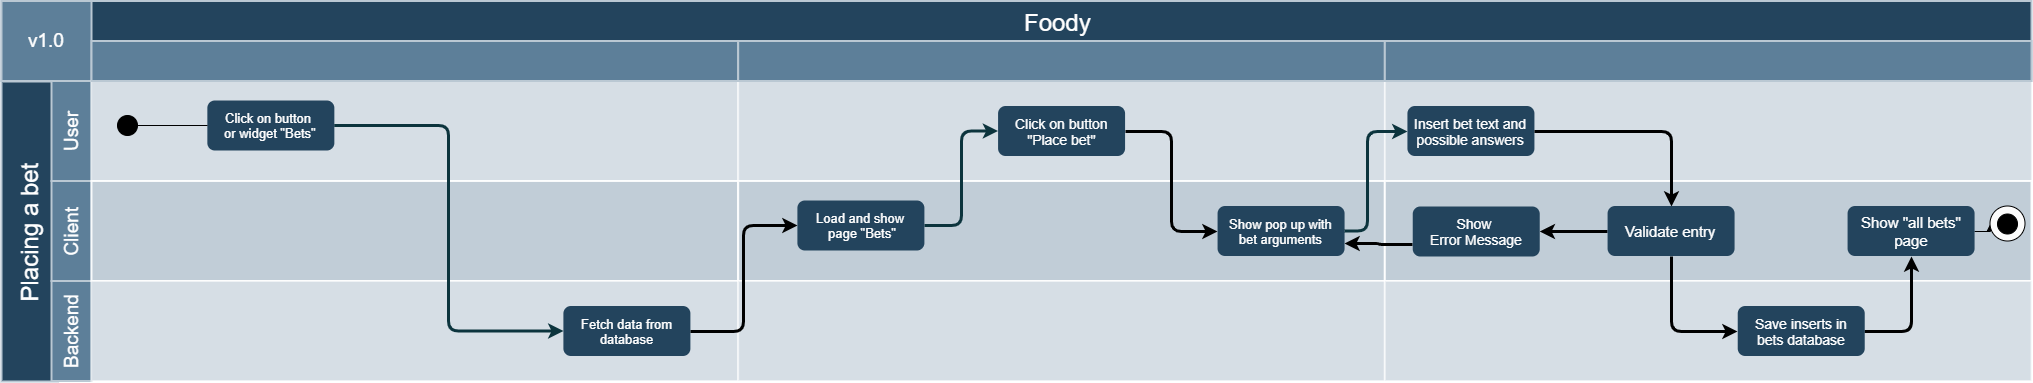

The diagram above was exported from draw.io. Its source (the exported page's mxGraphModel, read from the mxfile embedded in the PNG):
<mxGraphModel dx="1346" dy="-88" grid="1" gridSize="10" guides="1" tooltips="1" connect="1" arrows="1" fold="1" page="1" pageScale="1" pageWidth="1169" pageHeight="827" background="#ffffff" math="0" shadow="0">
  <root>
    <mxCell id="0" />
    <mxCell id="1" parent="0" />
    <mxCell id="56" value="Foody&lt;br&gt;." style="strokeColor=#BAC8D3;fillColor=#23445D;fontSize=24;strokeWidth=2;fontFamily=Helvetica;html=1;fontColor=#FFFFFF;fontStyle=0;spacingBottom=8;spacingRight=0;spacingLeft=83;" parent="1" vertex="1">
      <mxGeometry x="154" y="850.5" width="2030" height="80" as="geometry" />
    </mxCell>
    <mxCell id="57" value="Placing a bet" style="strokeColor=#BAC8D3;fillColor=#23445D;fontSize=24;strokeWidth=2;horizontal=0;fontFamily=Helvetica;html=1;fontColor=#FFFFFF;fontStyle=0" parent="1" vertex="1">
      <mxGeometry x="154" y="931" width="56" height="300" as="geometry" />
    </mxCell>
    <mxCell id="58" value="User" style="strokeColor=#BAC8D3;fillColor=#5d7f99;fontSize=19;strokeWidth=2;horizontal=0;fontFamily=Helvetica;html=1;labelBackgroundColor=none;fontColor=#FFFFFF;" parent="1" vertex="1">
      <mxGeometry x="204" y="930.5" width="40" height="100" as="geometry" />
    </mxCell>
    <mxCell id="59" value="v1.0" style="strokeColor=#BAC8D3;fillColor=#5d7f99;fontSize=19;strokeWidth=2;fontFamily=Helvetica;html=1;labelBackgroundColor=none;fontColor=#FFFFFF;" parent="1" vertex="1">
      <mxGeometry x="154" y="850.5" width="90" height="80" as="geometry" />
    </mxCell>
    <mxCell id="60" value="Client" style="strokeColor=#BAC8D3;fillColor=#5d7f99;fontSize=19;strokeWidth=2;horizontal=0;fontFamily=Helvetica;html=1;labelBackgroundColor=none;fontColor=#FFFFFF;" parent="1" vertex="1">
      <mxGeometry x="204" y="1030.5" width="40" height="100" as="geometry" />
    </mxCell>
    <mxCell id="61" value="Backend" style="strokeColor=#BAC8D3;fillColor=#5d7f99;fontSize=19;strokeWidth=2;horizontal=0;fontFamily=Helvetica;html=1;labelBackgroundColor=none;fontColor=#FFFFFF;" parent="1" vertex="1">
      <mxGeometry x="204" y="1130.5" width="40" height="100" as="geometry" />
    </mxCell>
    <mxCell id="68" value="" style="strokeColor=#FFFFFF;fillColor=#BAC8D3;fontSize=18;strokeWidth=2;fontFamily=Helvetica;html=1;opacity=60;" parent="1" vertex="1">
      <mxGeometry x="244" y="930.5" width="646.6666666666666" height="100" as="geometry" />
    </mxCell>
    <mxCell id="69" value="" style="strokeColor=#FFFFFF;fillColor=#BAC8D3;fontSize=18;strokeWidth=2;fontFamily=Helvetica;html=1;opacity=90;" parent="1" vertex="1">
      <mxGeometry x="244" y="1030.5" width="646.6666666666666" height="100" as="geometry" />
    </mxCell>
    <mxCell id="70" value="" style="strokeColor=#FFFFFF;fillColor=#BAC8D3;fontSize=18;strokeWidth=2;fontFamily=Helvetica;html=1;opacity=60;" parent="1" vertex="1">
      <mxGeometry x="244" y="1130.5" width="646.6666666666666" height="100" as="geometry" />
    </mxCell>
    <mxCell id="75" value="" style="strokeColor=#FFFFFF;fillColor=#BAC8D3;fontSize=18;strokeWidth=2;fontFamily=Helvetica;html=1;opacity=60;" parent="1" vertex="1">
      <mxGeometry x="890.6666666666666" y="930.5" width="647" height="100" as="geometry" />
    </mxCell>
    <mxCell id="76" value="" style="strokeColor=#FFFFFF;fillColor=#BAC8D3;fontSize=18;strokeWidth=2;fontFamily=Helvetica;html=1;opacity=90;" parent="1" vertex="1">
      <mxGeometry x="890.6666666666666" y="1030.5" width="646.6666666666666" height="100" as="geometry" />
    </mxCell>
    <mxCell id="77" value="" style="strokeColor=#FFFFFF;fillColor=#BAC8D3;fontSize=18;strokeWidth=2;fontFamily=Helvetica;html=1;opacity=60;" parent="1" vertex="1">
      <mxGeometry x="890.6666666666666" y="1130.5" width="646.6666666666666" height="100" as="geometry" />
    </mxCell>
    <mxCell id="82" value="" style="strokeColor=#FFFFFF;fillColor=#BAC8D3;fontSize=18;strokeWidth=2;fontFamily=Helvetica;html=1;opacity=60;" parent="1" vertex="1">
      <mxGeometry x="1537.3333333333333" y="930.5" width="647" height="100" as="geometry" />
    </mxCell>
    <mxCell id="83" value="" style="strokeColor=#FFFFFF;fillColor=#BAC8D3;fontSize=18;strokeWidth=2;fontFamily=Helvetica;html=1;opacity=90;" parent="1" vertex="1">
      <mxGeometry x="1537.3333333333333" y="1030.5" width="646.6666666666666" height="100" as="geometry" />
    </mxCell>
    <mxCell id="84" value="" style="strokeColor=#FFFFFF;fillColor=#BAC8D3;fontSize=18;strokeWidth=2;fontFamily=Helvetica;html=1;opacity=60;" parent="1" vertex="1">
      <mxGeometry x="1537.3333333333333" y="1130.5" width="646.6666666666666" height="100" as="geometry" />
    </mxCell>
    <mxCell id="91" value="&lt;font color=&quot;#ffffff&quot; style=&quot;font-size: 13px&quot;&gt;Load and show &lt;br&gt;page &quot;Bets&quot;&lt;/font&gt;" style="rounded=1;fillColor=#23445D;strokeColor=none;strokeWidth=2;fontFamily=Helvetica;html=1;gradientColor=none;" parent="1" vertex="1">
      <mxGeometry x="949.9047619047619" y="1050" width="127" height="50" as="geometry" />
    </mxCell>
    <mxCell id="92" value="&lt;font color=&quot;#ffffff&quot; style=&quot;font-size: 13px&quot;&gt;Click on button&amp;nbsp;&lt;br&gt;or widget &quot;Bets&quot;&lt;/font&gt;" style="rounded=1;fillColor=#23445D;strokeColor=none;strokeWidth=2;fontFamily=Helvetica;html=1;gradientColor=none;" parent="1" vertex="1">
      <mxGeometry x="359.8537414965986" y="950" width="127" height="50" as="geometry" />
    </mxCell>
    <mxCell id="0S0BVVL2cRApKm-N78dh-144" style="edgeStyle=orthogonalEdgeStyle;rounded=1;orthogonalLoop=1;jettySize=auto;html=1;exitX=1;exitY=0.5;exitDx=0;exitDy=0;entryX=0;entryY=0.5;entryDx=0;entryDy=0;strokeWidth=3;" parent="1" source="93" target="91" edge="1">
      <mxGeometry relative="1" as="geometry" />
    </mxCell>
    <mxCell id="93" value="&lt;font color=&quot;#ffffff&quot; style=&quot;font-size: 13px&quot;&gt;Fetch data from&lt;br&gt;database&lt;/font&gt;" style="rounded=1;fillColor=#23445D;strokeColor=none;strokeWidth=2;fontFamily=Helvetica;html=1;gradientColor=none;" parent="1" vertex="1">
      <mxGeometry x="715.9047619047619" y="1155.5" width="127" height="50" as="geometry" />
    </mxCell>
    <mxCell id="0S0BVVL2cRApKm-N78dh-145" style="edgeStyle=orthogonalEdgeStyle;rounded=1;orthogonalLoop=1;jettySize=auto;html=1;exitX=1;exitY=0.5;exitDx=0;exitDy=0;entryX=0;entryY=0.5;entryDx=0;entryDy=0;strokeWidth=3;" parent="1" source="98" target="105" edge="1">
      <mxGeometry relative="1" as="geometry" />
    </mxCell>
    <mxCell id="98" value="&lt;font color=&quot;#ffffff&quot; style=&quot;font-size: 14px&quot;&gt;Click on button&lt;br&gt;&quot;Place bet&quot;&lt;/font&gt;" style="rounded=1;fillColor=#23445D;strokeColor=none;strokeWidth=2;fontFamily=Helvetica;html=1;gradientColor=none;" parent="1" vertex="1">
      <mxGeometry x="1150.5714285714284" y="955.5" width="127" height="50" as="geometry" />
    </mxCell>
    <mxCell id="0S0BVVL2cRApKm-N78dh-155" style="edgeStyle=orthogonalEdgeStyle;rounded=1;orthogonalLoop=1;jettySize=auto;html=1;exitX=0;exitY=0.75;exitDx=0;exitDy=0;entryX=1;entryY=0.75;entryDx=0;entryDy=0;strokeWidth=3;" parent="1" source="99" target="105" edge="1">
      <mxGeometry relative="1" as="geometry" />
    </mxCell>
    <mxCell id="99" value="&lt;font color=&quot;#ffffff&quot; style=&quot;font-size: 14px&quot;&gt;Show &lt;br&gt;Error Message&lt;/font&gt;" style="rounded=1;fillColor=#23445D;strokeColor=none;strokeWidth=2;gradientColor=none;fontFamily=Helvetica;html=1;" parent="1" vertex="1">
      <mxGeometry x="1565.2380952380952" y="1056" width="127" height="50" as="geometry" />
    </mxCell>
    <mxCell id="105" value="&lt;font color=&quot;#ffffff&quot; style=&quot;font-size: 13px&quot;&gt;Show pop up with&lt;br&gt;bet arguments&lt;/font&gt;" style="rounded=1;fillColor=#23445D;strokeColor=none;strokeWidth=2;fontFamily=Helvetica;html=1;gradientColor=none;" parent="1" vertex="1">
      <mxGeometry x="1370.0714285714284" y="1055.5" width="127" height="50" as="geometry" />
    </mxCell>
    <mxCell id="0S0BVVL2cRApKm-N78dh-146" style="edgeStyle=orthogonalEdgeStyle;rounded=1;orthogonalLoop=1;jettySize=auto;html=1;exitX=1;exitY=0.5;exitDx=0;exitDy=0;entryX=0.5;entryY=0;entryDx=0;entryDy=0;strokeWidth=3;" parent="1" source="106" target="107" edge="1">
      <mxGeometry relative="1" as="geometry" />
    </mxCell>
    <mxCell id="106" value="&lt;font color=&quot;#ffffff&quot; style=&quot;font-size: 14px&quot;&gt;Insert bet text and&lt;br&gt;possible answers&lt;/font&gt;" style="rounded=1;fillColor=#23445D;strokeColor=none;strokeWidth=2;gradientColor=none;fontFamily=Helvetica;html=1;" parent="1" vertex="1">
      <mxGeometry x="1559.9251700680272" y="955.5" width="127" height="50" as="geometry" />
    </mxCell>
    <mxCell id="0S0BVVL2cRApKm-N78dh-152" style="edgeStyle=orthogonalEdgeStyle;rounded=1;orthogonalLoop=1;jettySize=auto;html=1;exitX=0;exitY=0.5;exitDx=0;exitDy=0;strokeWidth=3;" parent="1" source="107" target="99" edge="1">
      <mxGeometry relative="1" as="geometry" />
    </mxCell>
    <mxCell id="0S0BVVL2cRApKm-N78dh-156" style="edgeStyle=orthogonalEdgeStyle;rounded=1;orthogonalLoop=1;jettySize=auto;html=1;exitX=0.5;exitY=1;exitDx=0;exitDy=0;entryX=0;entryY=0.5;entryDx=0;entryDy=0;strokeWidth=3;" parent="1" source="107" target="108" edge="1">
      <mxGeometry relative="1" as="geometry" />
    </mxCell>
    <mxCell id="107" value="&lt;font color=&quot;#ffffff&quot; style=&quot;font-size: 15px&quot;&gt;Validate&amp;nbsp;entry&lt;/font&gt;" style="rounded=1;fillColor=#23445D;strokeColor=none;strokeWidth=2;gradientColor=none;fontFamily=Helvetica;html=1;" parent="1" vertex="1">
      <mxGeometry x="1760.0816326530612" y="1055.5" width="127" height="50" as="geometry" />
    </mxCell>
    <mxCell id="0S0BVVL2cRApKm-N78dh-147" style="edgeStyle=orthogonalEdgeStyle;rounded=1;orthogonalLoop=1;jettySize=auto;html=1;exitX=1;exitY=0.5;exitDx=0;exitDy=0;entryX=0.5;entryY=1;entryDx=0;entryDy=0;strokeWidth=3;" parent="1" source="108" target="111" edge="1">
      <mxGeometry relative="1" as="geometry" />
    </mxCell>
    <mxCell id="108" value="&lt;font color=&quot;#ffffff&quot; style=&quot;font-size: 14px&quot;&gt;Save inserts in&lt;br&gt;bets database&lt;/font&gt;" style="rounded=1;fillColor=#23445D;strokeColor=none;strokeWidth=2;gradientColor=none;fontFamily=Helvetica;html=1;" parent="1" vertex="1">
      <mxGeometry x="1890.2278911564624" y="1155.5" width="127" height="50" as="geometry" />
    </mxCell>
    <mxCell id="Dk4AJ9j9mKEFgcgdWr2s-144" style="edgeStyle=orthogonalEdgeStyle;rounded=0;orthogonalLoop=1;jettySize=auto;html=1;exitX=1;exitY=0.5;exitDx=0;exitDy=0;entryX=0;entryY=0.5;entryDx=0;entryDy=0;" edge="1" parent="1" source="111" target="1R-OjOqLMXDPfLekjA37-145">
      <mxGeometry relative="1" as="geometry" />
    </mxCell>
    <mxCell id="111" value="&lt;font color=&quot;#ffffff&quot; style=&quot;font-size: 15px&quot;&gt;Show &quot;all bets&quot;&lt;br&gt;page&lt;/font&gt;" style="rounded=1;fillColor=#23445D;strokeColor=none;strokeWidth=2;gradientColor=none;fontFamily=Helvetica;html=1;" parent="1" vertex="1">
      <mxGeometry x="2000.0816326530612" y="1055.5" width="127" height="50" as="geometry" />
    </mxCell>
    <mxCell id="115" value="" style="edgeStyle=elbowEdgeStyle;elbow=horizontal;strokeWidth=3;strokeColor=#0C343D;fontFamily=Helvetica;html=1;" parent="1" source="92" target="93" edge="1">
      <mxGeometry x="6.448979591836746" y="830.5" width="131.97278911564624" height="100" as="geometry">
        <mxPoint x="6.448979591836746" y="930.5" as="sourcePoint" />
        <mxPoint x="138.421768707483" y="830.5" as="targetPoint" />
      </mxGeometry>
    </mxCell>
    <mxCell id="122" value="" style="edgeStyle=elbowEdgeStyle;elbow=horizontal;strokeWidth=3;strokeColor=#0C343D;fontFamily=Helvetica;html=1;" parent="1" source="91" target="98" edge="1">
      <mxGeometry x="6.448979591836746" y="830.5" width="131.97278911564624" height="100" as="geometry">
        <mxPoint x="6.448979591836746" y="930.5" as="sourcePoint" />
        <mxPoint x="138.421768707483" y="830.5" as="targetPoint" />
      </mxGeometry>
    </mxCell>
    <mxCell id="139" value="" style="edgeStyle=elbowEdgeStyle;elbow=horizontal;strokeWidth=3;strokeColor=#0C343D;fontFamily=Helvetica;html=1;" parent="1" source="105" target="106" edge="1">
      <mxGeometry x="6.448979591836746" y="830.5" width="131.97278911564624" height="100" as="geometry">
        <mxPoint x="6.448979591836746" y="930.5" as="sourcePoint" />
        <mxPoint x="138.421768707483" y="830.5" as="targetPoint" />
        <Array as="points">
          <mxPoint x="1520" y="981" />
          <mxPoint x="1524.1360544217687" y="1280.5" />
        </Array>
      </mxGeometry>
    </mxCell>
    <mxCell id="140" value="" style="group" parent="1" vertex="1" connectable="0">
      <mxGeometry x="244" y="890.5" width="646.6666666666666" height="40" as="geometry" />
    </mxCell>
    <mxCell id="141" value="" style="strokeColor=#BAC8D3;fillColor=#5d7f99;fontSize=19;strokeWidth=2;fontFamily=Helvetica;html=1;labelBackgroundColor=none;fontColor=#FFFFFF;" parent="140" vertex="1">
      <mxGeometry width="646.6656362699642" height="40" as="geometry" />
    </mxCell>
    <mxCell id="142" value="" style="strokeColor=#BAC8D3;fillColor=#5d7f99;fontSize=19;strokeWidth=2;fontFamily=Helvetica;html=1;labelBackgroundColor=none;fontColor=#FFFFFF;" parent="140" vertex="1">
      <mxGeometry x="646.6656362699642" width="646.6656362699642" height="40" as="geometry" />
    </mxCell>
    <mxCell id="143" value="" style="strokeColor=#BAC8D3;fillColor=#5d7f99;fontSize=19;strokeWidth=2;fontFamily=Helvetica;html=1;labelBackgroundColor=none;fontColor=#FFFFFF;" parent="140" vertex="1">
      <mxGeometry x="1293.3312725399282" width="646.6666666666666" height="40" as="geometry" />
    </mxCell>
    <mxCell id="1R-OjOqLMXDPfLekjA37-143" value="" style="ellipse;whiteSpace=wrap;html=1;fillColor=#000000;" parent="1" vertex="1">
      <mxGeometry x="270" y="965" width="20" height="20" as="geometry" />
    </mxCell>
    <mxCell id="1R-OjOqLMXDPfLekjA37-145" value="" style="ellipse;whiteSpace=wrap;html=1;aspect=fixed;fillColor=#FCFCFC;" parent="1" vertex="1">
      <mxGeometry x="2142.5" y="1055.5" width="35" height="35" as="geometry" />
    </mxCell>
    <mxCell id="V8cAhzervhn-W8o1N0pk-143" style="edgeStyle=orthogonalEdgeStyle;rounded=0;orthogonalLoop=1;jettySize=auto;html=1;exitX=0;exitY=0.5;exitDx=0;exitDy=0;entryX=0.5;entryY=0;entryDx=0;entryDy=0;" parent="1" source="92" target="1R-OjOqLMXDPfLekjA37-143" edge="1">
      <mxGeometry relative="1" as="geometry">
        <Array as="points">
          <mxPoint x="280" y="975" />
        </Array>
      </mxGeometry>
    </mxCell>
    <mxCell id="1R-OjOqLMXDPfLekjA37-144" value="" style="ellipse;whiteSpace=wrap;html=1;fillColor=#000000;" parent="1" vertex="1">
      <mxGeometry x="2150" y="1063.5" width="20" height="20" as="geometry" />
    </mxCell>
  </root>
</mxGraphModel>